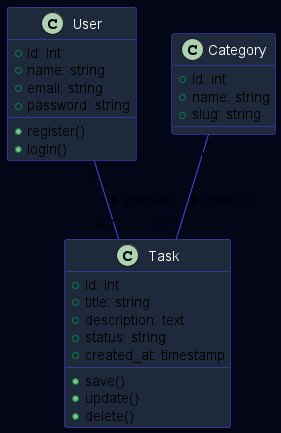

The diagram above was rendered by PlantUML. Its source (embedded in the PNG):
@startuml
skinparam backgroundColor #020617
skinparam strokeColor #4f46e5
skinparam class {
    BackgroundColor #1e293b
    ArrowColor #4f46e5
    BorderColor #4f46e5
    FontColor white
}

class User {
    +id: int
    +name: string
    +email: string
    +password: string
    +register()
    +login()
}

class Task {
    +id: int
    +title: string
    +description: text
    +status: string
    +created_at: timestamp
    +save()
    +update()
    +delete()
}

class Category {
    +id: int
    +name: string
    +slug: string
}

User "1" -- "0..*" Task : possède >
Category "1" -- "0..*" Task : classifie >

@enduml